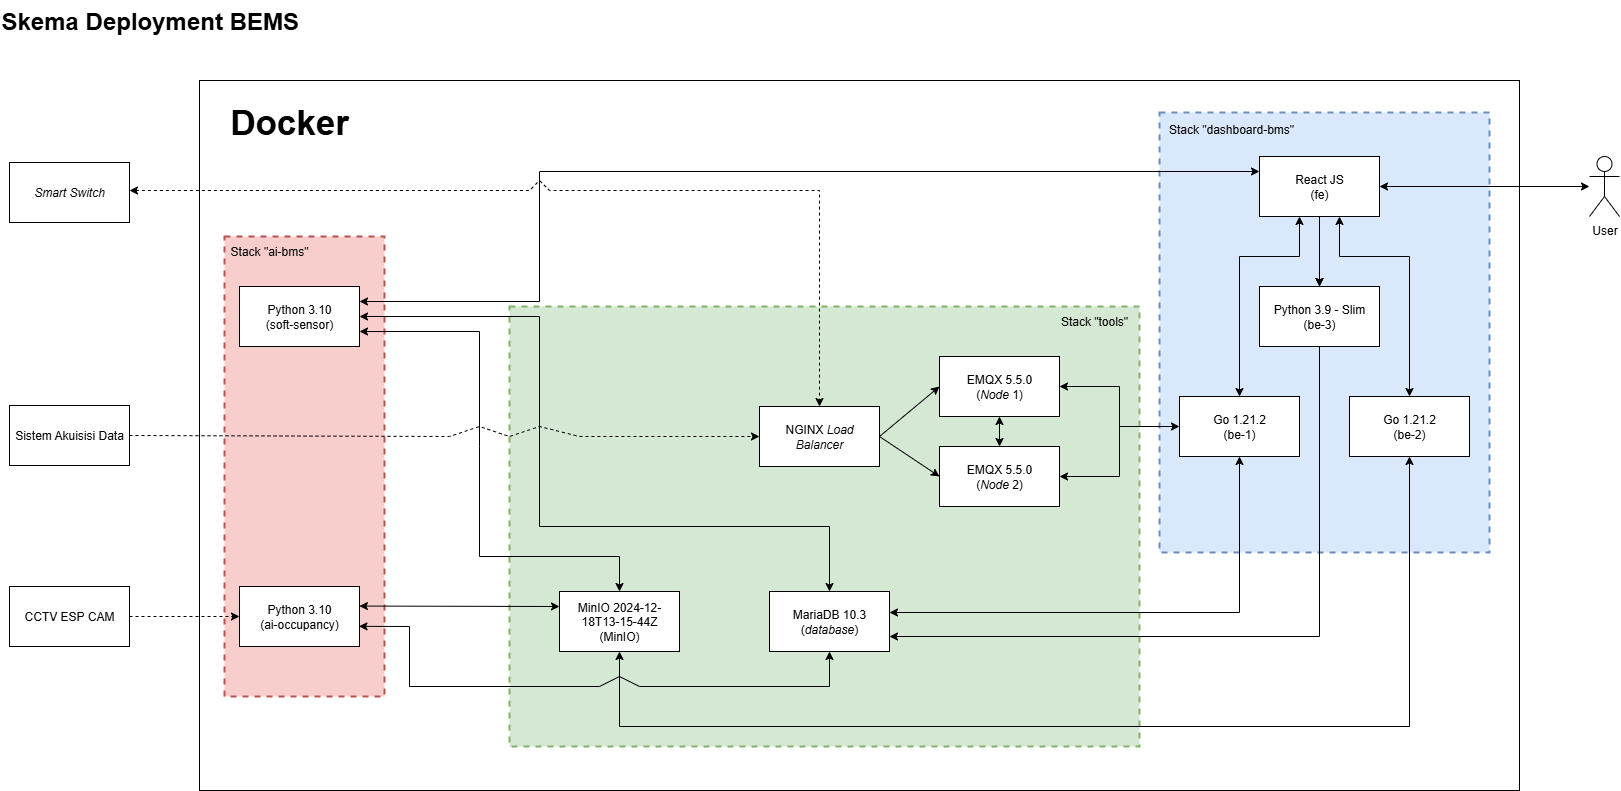

The diagram above was exported from draw.io. Its source (the exported page's mxGraphModel, read from the mxfile embedded in the PNG):
<mxGraphModel dx="1737" dy="1007" grid="1" gridSize="10" guides="1" tooltips="1" connect="1" arrows="1" fold="1" page="1" pageScale="1" pageWidth="850" pageHeight="1100" math="0" shadow="0">
  <root>
    <mxCell id="Z_0-JQPXBARuIGnGKfhV-0" />
    <mxCell id="Z_0-JQPXBARuIGnGKfhV-1" parent="Z_0-JQPXBARuIGnGKfhV-0" />
    <mxCell id="eNnKW4cGeaJClZMyEPbv-70" value="" style="rounded=0;whiteSpace=wrap;html=1;perimeterSpacing=100;movable=1;resizable=1;rotatable=1;deletable=1;editable=1;locked=0;connectable=1;" parent="Z_0-JQPXBARuIGnGKfhV-1" vertex="1">
      <mxGeometry x="210" y="90" width="1320" height="710" as="geometry" />
    </mxCell>
    <mxCell id="eNnKW4cGeaJClZMyEPbv-74" value="" style="rounded=0;whiteSpace=wrap;html=1;dashed=1;strokeWidth=2;fillColor=#d5e8d4;strokeColor=#82b366;" parent="Z_0-JQPXBARuIGnGKfhV-1" vertex="1">
      <mxGeometry x="520" y="316" width="630" height="440" as="geometry" />
    </mxCell>
    <mxCell id="Z_0-JQPXBARuIGnGKfhV-2" value="&lt;h1 style=&quot;margin-top: 0px;&quot;&gt;Skema Deployment BEMS&lt;/h1&gt;" style="text;html=1;whiteSpace=wrap;overflow=hidden;rounded=0;" parent="Z_0-JQPXBARuIGnGKfhV-1" vertex="1">
      <mxGeometry x="10" y="10" width="360" height="50" as="geometry" />
    </mxCell>
    <mxCell id="eNnKW4cGeaJClZMyEPbv-0" value="NGINX &lt;i&gt;Load Balancer&lt;/i&gt;" style="rounded=0;whiteSpace=wrap;html=1;" parent="Z_0-JQPXBARuIGnGKfhV-1" vertex="1">
      <mxGeometry x="770" y="416" width="120" height="60" as="geometry" />
    </mxCell>
    <mxCell id="eNnKW4cGeaJClZMyEPbv-6" value="" style="edgeStyle=orthogonalEdgeStyle;rounded=0;orthogonalLoop=1;jettySize=auto;html=1;startArrow=classic;startFill=1;" parent="Z_0-JQPXBARuIGnGKfhV-1" source="eNnKW4cGeaJClZMyEPbv-1" target="eNnKW4cGeaJClZMyEPbv-2" edge="1">
      <mxGeometry relative="1" as="geometry" />
    </mxCell>
    <mxCell id="eNnKW4cGeaJClZMyEPbv-8" value="" style="edgeStyle=orthogonalEdgeStyle;rounded=0;orthogonalLoop=1;jettySize=auto;html=1;startArrow=classic;startFill=1;" parent="Z_0-JQPXBARuIGnGKfhV-1" source="eNnKW4cGeaJClZMyEPbv-1" target="eNnKW4cGeaJClZMyEPbv-5" edge="1">
      <mxGeometry relative="1" as="geometry">
        <Array as="points">
          <mxPoint x="1130" y="396" />
          <mxPoint x="1130" y="436" />
        </Array>
      </mxGeometry>
    </mxCell>
    <mxCell id="eNnKW4cGeaJClZMyEPbv-1" value="EMQX 5.5.0&lt;br&gt;(&lt;i&gt;Node &lt;/i&gt;1)" style="rounded=0;whiteSpace=wrap;html=1;" parent="Z_0-JQPXBARuIGnGKfhV-1" vertex="1">
      <mxGeometry x="950" y="366" width="120" height="60" as="geometry" />
    </mxCell>
    <mxCell id="eNnKW4cGeaJClZMyEPbv-2" value="EMQX 5.5.0&lt;br&gt;(&lt;i&gt;Node&amp;nbsp;&lt;/i&gt;2)" style="rounded=0;whiteSpace=wrap;html=1;" parent="Z_0-JQPXBARuIGnGKfhV-1" vertex="1">
      <mxGeometry x="950" y="456" width="120" height="60" as="geometry" />
    </mxCell>
    <mxCell id="eNnKW4cGeaJClZMyEPbv-71" value="" style="rounded=0;whiteSpace=wrap;html=1;dashed=1;strokeWidth=2;fillColor=#dae8fc;strokeColor=#6c8ebf;" parent="Z_0-JQPXBARuIGnGKfhV-1" vertex="1">
      <mxGeometry x="1170" y="122" width="330" height="440" as="geometry" />
    </mxCell>
    <mxCell id="eNnKW4cGeaJClZMyEPbv-9" value="" style="edgeStyle=orthogonalEdgeStyle;rounded=0;orthogonalLoop=1;jettySize=auto;html=1;startArrow=classic;startFill=1;" parent="Z_0-JQPXBARuIGnGKfhV-1" source="eNnKW4cGeaJClZMyEPbv-2" target="eNnKW4cGeaJClZMyEPbv-5" edge="1">
      <mxGeometry relative="1" as="geometry" />
    </mxCell>
    <mxCell id="eNnKW4cGeaJClZMyEPbv-3" value="" style="endArrow=classic;html=1;rounded=0;exitX=1;exitY=0.5;exitDx=0;exitDy=0;entryX=0;entryY=0.5;entryDx=0;entryDy=0;" parent="Z_0-JQPXBARuIGnGKfhV-1" source="eNnKW4cGeaJClZMyEPbv-0" target="eNnKW4cGeaJClZMyEPbv-1" edge="1">
      <mxGeometry width="50" height="50" relative="1" as="geometry">
        <mxPoint x="1050" y="456" as="sourcePoint" />
        <mxPoint x="1100" y="406" as="targetPoint" />
      </mxGeometry>
    </mxCell>
    <mxCell id="eNnKW4cGeaJClZMyEPbv-4" value="" style="endArrow=classic;html=1;rounded=0;exitX=1;exitY=0.5;exitDx=0;exitDy=0;entryX=0;entryY=0.5;entryDx=0;entryDy=0;" parent="Z_0-JQPXBARuIGnGKfhV-1" source="eNnKW4cGeaJClZMyEPbv-0" target="eNnKW4cGeaJClZMyEPbv-2" edge="1">
      <mxGeometry width="50" height="50" relative="1" as="geometry">
        <mxPoint x="920" y="476" as="sourcePoint" />
        <mxPoint x="980" y="426" as="targetPoint" />
      </mxGeometry>
    </mxCell>
    <mxCell id="eNnKW4cGeaJClZMyEPbv-5" value="Go 1.21.2&lt;br&gt;(be-1)" style="rounded=0;whiteSpace=wrap;html=1;" parent="Z_0-JQPXBARuIGnGKfhV-1" vertex="1">
      <mxGeometry x="1190" y="406" width="120" height="60" as="geometry" />
    </mxCell>
    <mxCell id="eNnKW4cGeaJClZMyEPbv-7" value="MariaDB 10.3&lt;br&gt;(&lt;i&gt;database&lt;/i&gt;)" style="rounded=0;whiteSpace=wrap;html=1;" parent="Z_0-JQPXBARuIGnGKfhV-1" vertex="1">
      <mxGeometry x="780" y="601" width="120" height="60" as="geometry" />
    </mxCell>
    <mxCell id="eNnKW4cGeaJClZMyEPbv-14" value="" style="edgeStyle=orthogonalEdgeStyle;rounded=0;orthogonalLoop=1;jettySize=auto;html=1;startArrow=classic;startFill=1;" parent="Z_0-JQPXBARuIGnGKfhV-1" source="eNnKW4cGeaJClZMyEPbv-12" target="eNnKW4cGeaJClZMyEPbv-13" edge="1">
      <mxGeometry relative="1" as="geometry">
        <Array as="points">
          <mxPoint x="1420" y="736" />
        </Array>
      </mxGeometry>
    </mxCell>
    <mxCell id="eNnKW4cGeaJClZMyEPbv-12" value="Go 1.21.2&lt;br&gt;(be-2)" style="rounded=0;whiteSpace=wrap;html=1;" parent="Z_0-JQPXBARuIGnGKfhV-1" vertex="1">
      <mxGeometry x="1360" y="406" width="120" height="60" as="geometry" />
    </mxCell>
    <mxCell id="eNnKW4cGeaJClZMyEPbv-13" value="MinIO 2024-12-18T13-15-44Z&lt;div&gt;(MinIO)&lt;/div&gt;" style="rounded=0;whiteSpace=wrap;html=1;" parent="Z_0-JQPXBARuIGnGKfhV-1" vertex="1">
      <mxGeometry x="570" y="601" width="120" height="60" as="geometry" />
    </mxCell>
    <mxCell id="eNnKW4cGeaJClZMyEPbv-16" value="" style="edgeStyle=orthogonalEdgeStyle;rounded=0;orthogonalLoop=1;jettySize=auto;html=1;entryX=1;entryY=0.75;entryDx=0;entryDy=0;exitX=0.5;exitY=1;exitDx=0;exitDy=0;" parent="Z_0-JQPXBARuIGnGKfhV-1" source="eNnKW4cGeaJClZMyEPbv-15" target="eNnKW4cGeaJClZMyEPbv-7" edge="1">
      <mxGeometry relative="1" as="geometry" />
    </mxCell>
    <mxCell id="eNnKW4cGeaJClZMyEPbv-15" value="Python 3.9 - Slim&lt;br&gt;(be-3)" style="rounded=0;whiteSpace=wrap;html=1;" parent="Z_0-JQPXBARuIGnGKfhV-1" vertex="1">
      <mxGeometry x="1270" y="296" width="120" height="60" as="geometry" />
    </mxCell>
    <mxCell id="eNnKW4cGeaJClZMyEPbv-18" value="" style="endArrow=classic;startArrow=classic;html=1;rounded=0;exitX=1;exitY=0.35;exitDx=0;exitDy=0;exitPerimeter=0;entryX=0.5;entryY=1;entryDx=0;entryDy=0;" parent="Z_0-JQPXBARuIGnGKfhV-1" source="eNnKW4cGeaJClZMyEPbv-7" target="eNnKW4cGeaJClZMyEPbv-5" edge="1">
      <mxGeometry width="50" height="50" relative="1" as="geometry">
        <mxPoint x="1170" y="576" as="sourcePoint" />
        <mxPoint x="1220" y="526" as="targetPoint" />
        <Array as="points">
          <mxPoint x="1250" y="622" />
        </Array>
      </mxGeometry>
    </mxCell>
    <mxCell id="eNnKW4cGeaJClZMyEPbv-20" value="" style="edgeStyle=orthogonalEdgeStyle;rounded=0;orthogonalLoop=1;jettySize=auto;html=1;" parent="Z_0-JQPXBARuIGnGKfhV-1" source="eNnKW4cGeaJClZMyEPbv-19" target="eNnKW4cGeaJClZMyEPbv-15" edge="1">
      <mxGeometry relative="1" as="geometry" />
    </mxCell>
    <mxCell id="eNnKW4cGeaJClZMyEPbv-21" value="" style="edgeStyle=orthogonalEdgeStyle;rounded=0;orthogonalLoop=1;jettySize=auto;html=1;" parent="Z_0-JQPXBARuIGnGKfhV-1" source="eNnKW4cGeaJClZMyEPbv-19" target="eNnKW4cGeaJClZMyEPbv-15" edge="1">
      <mxGeometry relative="1" as="geometry" />
    </mxCell>
    <mxCell id="eNnKW4cGeaJClZMyEPbv-19" value="&lt;div&gt;React JS&lt;/div&gt;&lt;div&gt;(fe)&lt;/div&gt;" style="rounded=0;whiteSpace=wrap;html=1;" parent="Z_0-JQPXBARuIGnGKfhV-1" vertex="1">
      <mxGeometry x="1270" y="166" width="120" height="60" as="geometry" />
    </mxCell>
    <mxCell id="eNnKW4cGeaJClZMyEPbv-22" value="" style="edgeStyle=orthogonalEdgeStyle;rounded=0;orthogonalLoop=1;jettySize=auto;html=1;entryX=0.5;entryY=0;entryDx=0;entryDy=0;startArrow=classic;startFill=1;" parent="Z_0-JQPXBARuIGnGKfhV-1" target="eNnKW4cGeaJClZMyEPbv-5" edge="1">
      <mxGeometry relative="1" as="geometry">
        <mxPoint x="1310" y="226" as="sourcePoint" />
        <mxPoint x="1330" y="326" as="targetPoint" />
        <Array as="points">
          <mxPoint x="1310" y="226" />
          <mxPoint x="1310" y="266" />
          <mxPoint x="1250" y="266" />
        </Array>
      </mxGeometry>
    </mxCell>
    <mxCell id="eNnKW4cGeaJClZMyEPbv-76" value="" style="rounded=0;whiteSpace=wrap;html=1;dashed=1;strokeWidth=2;fillColor=#f8cecc;strokeColor=#b85450;" parent="Z_0-JQPXBARuIGnGKfhV-1" vertex="1">
      <mxGeometry x="235" y="246" width="160" height="460" as="geometry" />
    </mxCell>
    <mxCell id="eNnKW4cGeaJClZMyEPbv-23" value="" style="edgeStyle=orthogonalEdgeStyle;rounded=0;orthogonalLoop=1;jettySize=auto;html=1;entryX=0.5;entryY=0;entryDx=0;entryDy=0;startArrow=classic;startFill=1;" parent="Z_0-JQPXBARuIGnGKfhV-1" source="eNnKW4cGeaJClZMyEPbv-19" target="eNnKW4cGeaJClZMyEPbv-12" edge="1">
      <mxGeometry relative="1" as="geometry">
        <mxPoint x="1330" y="266" as="sourcePoint" />
        <mxPoint x="1250" y="446" as="targetPoint" />
        <Array as="points">
          <mxPoint x="1350" y="266" />
          <mxPoint x="1420" y="266" />
        </Array>
      </mxGeometry>
    </mxCell>
    <mxCell id="eNnKW4cGeaJClZMyEPbv-25" value="&lt;div&gt;Python 3.10&lt;br&gt;(soft-sensor)&lt;/div&gt;" style="rounded=0;whiteSpace=wrap;html=1;" parent="Z_0-JQPXBARuIGnGKfhV-1" vertex="1">
      <mxGeometry x="250" y="296" width="120" height="60" as="geometry" />
    </mxCell>
    <mxCell id="eNnKW4cGeaJClZMyEPbv-26" value="Python 3.10&lt;br&gt;(ai-occupancy)" style="rounded=0;whiteSpace=wrap;html=1;" parent="Z_0-JQPXBARuIGnGKfhV-1" vertex="1">
      <mxGeometry x="250" y="596" width="120" height="60" as="geometry" />
    </mxCell>
    <mxCell id="eNnKW4cGeaJClZMyEPbv-27" value="" style="endArrow=classic;startArrow=classic;html=1;rounded=0;exitX=1;exitY=0.25;exitDx=0;exitDy=0;entryX=0;entryY=0.25;entryDx=0;entryDy=0;" parent="Z_0-JQPXBARuIGnGKfhV-1" source="eNnKW4cGeaJClZMyEPbv-25" target="eNnKW4cGeaJClZMyEPbv-19" edge="1">
      <mxGeometry width="50" height="50" relative="1" as="geometry">
        <mxPoint x="1130" y="456" as="sourcePoint" />
        <mxPoint x="1180" y="406" as="targetPoint" />
        <Array as="points">
          <mxPoint x="550" y="311" />
          <mxPoint x="550" y="181" />
        </Array>
      </mxGeometry>
    </mxCell>
    <mxCell id="eNnKW4cGeaJClZMyEPbv-28" value="" style="endArrow=classic;startArrow=classic;html=1;rounded=0;exitX=1;exitY=0.5;exitDx=0;exitDy=0;entryX=0.5;entryY=0;entryDx=0;entryDy=0;" parent="Z_0-JQPXBARuIGnGKfhV-1" source="eNnKW4cGeaJClZMyEPbv-25" target="eNnKW4cGeaJClZMyEPbv-7" edge="1">
      <mxGeometry width="50" height="50" relative="1" as="geometry">
        <mxPoint x="960" y="456" as="sourcePoint" />
        <mxPoint x="1010" y="406" as="targetPoint" />
        <Array as="points">
          <mxPoint x="550" y="326" />
          <mxPoint x="550" y="536" />
          <mxPoint x="840" y="536" />
        </Array>
      </mxGeometry>
    </mxCell>
    <mxCell id="eNnKW4cGeaJClZMyEPbv-29" value="" style="endArrow=classic;startArrow=classic;html=1;rounded=0;exitX=1;exitY=0.75;exitDx=0;exitDy=0;entryX=0.5;entryY=0;entryDx=0;entryDy=0;" parent="Z_0-JQPXBARuIGnGKfhV-1" source="eNnKW4cGeaJClZMyEPbv-25" target="eNnKW4cGeaJClZMyEPbv-13" edge="1">
      <mxGeometry width="50" height="50" relative="1" as="geometry">
        <mxPoint x="730" y="336" as="sourcePoint" />
        <mxPoint x="850" y="641" as="targetPoint" />
        <Array as="points">
          <mxPoint x="490" y="341" />
          <mxPoint x="490" y="456" />
          <mxPoint x="490" y="566" />
          <mxPoint x="630" y="566" />
        </Array>
      </mxGeometry>
    </mxCell>
    <mxCell id="eNnKW4cGeaJClZMyEPbv-58" value="User" style="shape=umlActor;verticalLabelPosition=bottom;verticalAlign=top;html=1;outlineConnect=0;" parent="Z_0-JQPXBARuIGnGKfhV-1" vertex="1">
      <mxGeometry x="1600" y="166" width="30" height="60" as="geometry" />
    </mxCell>
    <mxCell id="eNnKW4cGeaJClZMyEPbv-60" value="" style="endArrow=classic;startArrow=classic;html=1;rounded=0;exitX=1;exitY=0.5;exitDx=0;exitDy=0;" parent="Z_0-JQPXBARuIGnGKfhV-1" source="eNnKW4cGeaJClZMyEPbv-19" target="eNnKW4cGeaJClZMyEPbv-58" edge="1">
      <mxGeometry width="50" height="50" relative="1" as="geometry">
        <mxPoint x="1430" y="306" as="sourcePoint" />
        <mxPoint x="1480" y="256" as="targetPoint" />
      </mxGeometry>
    </mxCell>
    <mxCell id="eNnKW4cGeaJClZMyEPbv-64" value="" style="endArrow=classic;startArrow=classic;html=1;rounded=0;exitX=0.999;exitY=0.326;exitDx=0;exitDy=0;entryX=0;entryY=0.25;entryDx=0;entryDy=0;exitPerimeter=0;" parent="Z_0-JQPXBARuIGnGKfhV-1" source="eNnKW4cGeaJClZMyEPbv-26" target="eNnKW4cGeaJClZMyEPbv-13" edge="1">
      <mxGeometry width="50" height="50" relative="1" as="geometry">
        <mxPoint x="490" y="556" as="sourcePoint" />
        <mxPoint x="540" y="506" as="targetPoint" />
      </mxGeometry>
    </mxCell>
    <mxCell id="eNnKW4cGeaJClZMyEPbv-65" value="" style="endArrow=classic;startArrow=classic;html=1;rounded=0;exitX=0.996;exitY=0.664;exitDx=0;exitDy=0;entryX=0.5;entryY=1;entryDx=0;entryDy=0;exitPerimeter=0;" parent="Z_0-JQPXBARuIGnGKfhV-1" source="eNnKW4cGeaJClZMyEPbv-26" target="eNnKW4cGeaJClZMyEPbv-7" edge="1">
      <mxGeometry width="50" height="50" relative="1" as="geometry">
        <mxPoint x="480" y="616" as="sourcePoint" />
        <mxPoint x="700" y="616" as="targetPoint" />
        <Array as="points">
          <mxPoint x="420" y="636" />
          <mxPoint x="420" y="696" />
          <mxPoint x="610" y="696" />
          <mxPoint x="630" y="686" />
          <mxPoint x="650" y="696" />
          <mxPoint x="840" y="696" />
        </Array>
      </mxGeometry>
    </mxCell>
    <mxCell id="eNnKW4cGeaJClZMyEPbv-67" value="" style="edgeStyle=orthogonalEdgeStyle;rounded=0;orthogonalLoop=1;jettySize=auto;html=1;dashed=1;" parent="Z_0-JQPXBARuIGnGKfhV-1" source="eNnKW4cGeaJClZMyEPbv-66" target="eNnKW4cGeaJClZMyEPbv-26" edge="1">
      <mxGeometry relative="1" as="geometry" />
    </mxCell>
    <mxCell id="eNnKW4cGeaJClZMyEPbv-66" value="CCTV ESP CAM" style="rounded=0;whiteSpace=wrap;html=1;" parent="Z_0-JQPXBARuIGnGKfhV-1" vertex="1">
      <mxGeometry x="20" y="596" width="120" height="60" as="geometry" />
    </mxCell>
    <mxCell id="eNnKW4cGeaJClZMyEPbv-68" value="Sistem Akuisisi Data" style="rounded=0;whiteSpace=wrap;html=1;" parent="Z_0-JQPXBARuIGnGKfhV-1" vertex="1">
      <mxGeometry x="20" y="415" width="120" height="60" as="geometry" />
    </mxCell>
    <mxCell id="eNnKW4cGeaJClZMyEPbv-69" value="" style="endArrow=classic;html=1;rounded=0;exitX=1;exitY=0.5;exitDx=0;exitDy=0;dashed=1;" parent="Z_0-JQPXBARuIGnGKfhV-1" source="eNnKW4cGeaJClZMyEPbv-68" target="eNnKW4cGeaJClZMyEPbv-0" edge="1">
      <mxGeometry width="50" height="50" relative="1" as="geometry">
        <mxPoint x="800" y="436" as="sourcePoint" />
        <mxPoint x="850" y="386" as="targetPoint" />
        <Array as="points">
          <mxPoint x="460" y="446" />
          <mxPoint x="490" y="436" />
          <mxPoint x="520" y="446" />
          <mxPoint x="550" y="436" />
          <mxPoint x="590" y="446" />
          <mxPoint x="630" y="446" />
        </Array>
      </mxGeometry>
    </mxCell>
    <mxCell id="eNnKW4cGeaJClZMyEPbv-73" value="Stack &quot;dashboard-bms&quot;" style="text;html=1;align=center;verticalAlign=middle;whiteSpace=wrap;rounded=0;" parent="Z_0-JQPXBARuIGnGKfhV-1" vertex="1">
      <mxGeometry x="1172" y="124" width="140" height="30" as="geometry" />
    </mxCell>
    <mxCell id="eNnKW4cGeaJClZMyEPbv-75" value="Stack &quot;tools&quot;" style="text;html=1;align=center;verticalAlign=middle;whiteSpace=wrap;rounded=0;" parent="Z_0-JQPXBARuIGnGKfhV-1" vertex="1">
      <mxGeometry x="1060" y="316" width="90" height="30" as="geometry" />
    </mxCell>
    <mxCell id="eNnKW4cGeaJClZMyEPbv-78" value="Stack &quot;ai-bms&quot;" style="text;html=1;align=center;verticalAlign=middle;whiteSpace=wrap;rounded=0;" parent="Z_0-JQPXBARuIGnGKfhV-1" vertex="1">
      <mxGeometry x="235" y="246" width="90" height="30" as="geometry" />
    </mxCell>
    <mxCell id="eNnKW4cGeaJClZMyEPbv-79" value="&lt;font style=&quot;font-size: 35px;&quot;&gt;&lt;b&gt;Docker&lt;/b&gt;&lt;/font&gt;" style="text;html=1;align=center;verticalAlign=middle;whiteSpace=wrap;rounded=0;" parent="Z_0-JQPXBARuIGnGKfhV-1" vertex="1">
      <mxGeometry x="270" y="116" width="60" height="30" as="geometry" />
    </mxCell>
    <mxCell id="w1ZnZ-tOvGIScNdb9d10-0" value="&lt;i&gt;Smart Switch&lt;/i&gt;" style="rounded=0;whiteSpace=wrap;html=1;" parent="Z_0-JQPXBARuIGnGKfhV-1" vertex="1">
      <mxGeometry x="20" y="172" width="120" height="60" as="geometry" />
    </mxCell>
    <mxCell id="w1ZnZ-tOvGIScNdb9d10-1" value="" style="endArrow=classic;startArrow=classic;html=1;rounded=0;entryX=0.5;entryY=0;entryDx=0;entryDy=0;dashed=1;" parent="Z_0-JQPXBARuIGnGKfhV-1" target="eNnKW4cGeaJClZMyEPbv-0" edge="1">
      <mxGeometry width="50" height="50" relative="1" as="geometry">
        <mxPoint x="140" y="200" as="sourcePoint" />
        <mxPoint x="700" y="370" as="targetPoint" />
        <Array as="points">
          <mxPoint x="540" y="200" />
          <mxPoint x="550" y="190" />
          <mxPoint x="560" y="200" />
          <mxPoint x="830" y="200" />
          <mxPoint x="830" y="240" />
          <mxPoint x="830" y="270" />
        </Array>
      </mxGeometry>
    </mxCell>
  </root>
</mxGraphModel>